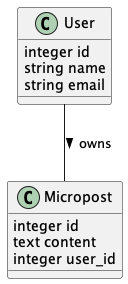

The diagram above was rendered by PlantUML. Its source (embedded in the PNG):
@startuml
class User {
        integer id
        string name
        string email
}

class Micropost {
        integer id
        text content
        integer user_id
}

User -- Micropost : > owns
@enduml